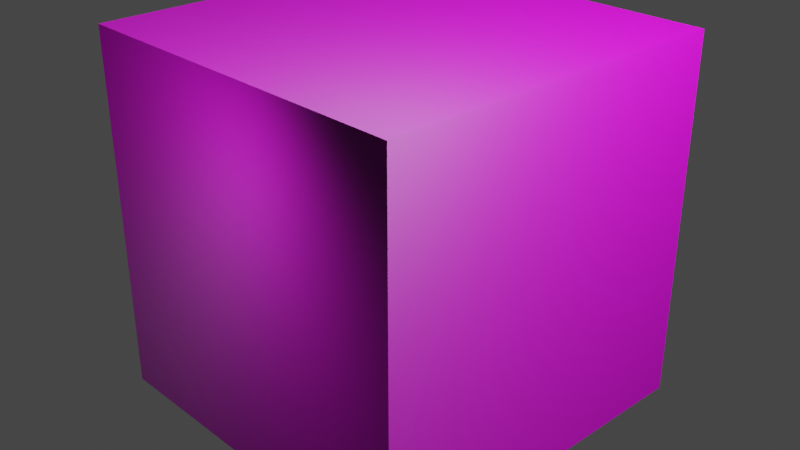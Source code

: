 # Source: TestNormals.blend  (saved by Blender 3.3.6; exported with 4.5.12 LTS)
import bpy
from mathutils import Matrix  # noqa: F401  (used for matrix-valued properties, if any)

bpy.ops.wm.read_factory_settings(use_empty=True)
scene = bpy.context.scene
scene.name = 'Scene'

# ---- collections
col_collection = bpy.data.collections.new('Collection'); scene.collection.children.link(col_collection)

# ---- images (referenced by path relative to the original .blend; pixels are not part of the script)
import os
ASSET_DIR = os.environ.get("B2B_ASSET_DIR", "")  # directory of the original .blend (textures are referenced by path, not embedded)
HERE = os.path.dirname(os.path.abspath(__file__))  # packed textures are extracted next to this script under _unpacked/

def load_image(name, relpath, width, height, colorspace="sRGB"):
    """Load a texture the original file referenced (path relative to the .blend, or extracted next to this script)."""
    p = next((c for c in (os.path.join(HERE, relpath), os.path.join(ASSET_DIR, relpath)) if relpath and os.path.exists(c)), "")
    if p:
        img = bpy.data.images.load(p, check_existing=True)
        img.name = name
    else:  # same state as the original file: an image datablock whose file is absent (Cycles renders it pink)
        img = bpy.data.images.new(name, width, height)
        img.source = "FILE"
        img.filepath = "//" + (relpath or name)
    img.colorspace_settings.name = colorspace
    return img
img_new_new_bricks_jpg = load_image('New New Bricks.jpg', 'Tiles/Old Dungeon/New New Bricks.jpg', 1024, 1024, 'sRGB')
img_new_new_bricks_normals_jpg = load_image('New New Bricks Normals.jpg', 'Tiles/Old Dungeon/New New Bricks Normals.jpg', 1024, 1024, 'sRGB')
img_brickstop_jpg = load_image('BricksTop.jpg', 'Tiles/Old Dungeon/BricksTop.jpg', 1024, 1024, 'sRGB')
img_brickstopnormals_jpg = load_image('BricksTopNormals.jpg', 'Tiles/Old Dungeon/BricksTopNormals.jpg', 1024, 1024, 'sRGB')

# ---- materials (node trees are filled in below, after node groups)
mat_bricks = bpy.data.materials.new('Bricks')
mat_bricks.use_transparent_shadow = False
mat_top = bpy.data.materials.new('Top')
mat_top.use_transparent_shadow = False

# ---- material node trees
mat_bricks.use_nodes = True; mat_bricks.node_tree.nodes.clear()
_N = mat_bricks.node_tree.nodes; _L = mat_bricks.node_tree.links
n0 = _N.new('ShaderNodeBsdfPrincipled'); n0.name = 'Principled BSDF'; n0.location = (0, 280)
n0.distribution = 'GGX'
n0.subsurface_method = 'RANDOM_WALK_SKIN'
n0.inputs[3].default_value = 1.45
n0.inputs[27].default_value = (0.0, 0.0, 0.0, 1.0)
n0.inputs[28].default_value = 1.0
n1 = _N.new('ShaderNodeOutputMaterial'); n1.name = 'Material Output'; n1.location = (320, 300)
n2 = _N.new('ShaderNodeTexImage'); n2.name = 'Image Texture.001'; n2.location = (-520, 200)
n2.image = img_new_new_bricks_jpg
n2.interpolation = 'Closest'
n3 = _N.new('ShaderNodeTexImage'); n3.name = 'Image Texture'; n3.location = (-520, -120)
n3.image = img_new_new_bricks_normals_jpg
n3.interpolation = 'Closest'
_L.new(n0.outputs[0], n1.inputs[0])
_L.new(n2.outputs[0], n0.inputs[0])
_L.new(n3.outputs[0], n0.inputs[5])
n1.is_active_output = True
mat_top.use_nodes = True; mat_top.node_tree.nodes.clear()
_N = mat_top.node_tree.nodes; _L = mat_top.node_tree.links
n0 = _N.new('ShaderNodeBsdfPrincipled'); n0.name = 'Principled BSDF'; n0.location = (10, 300)
n0.distribution = 'GGX'
n0.subsurface_method = 'RANDOM_WALK_SKIN'
n0.inputs[3].default_value = 1.45
n0.inputs[27].default_value = (0.0, 0.0, 0.0, 1.0)
n0.inputs[28].default_value = 1.0
n1 = _N.new('ShaderNodeOutputMaterial'); n1.name = 'Material Output'; n1.location = (300, 300)
n2 = _N.new('ShaderNodeTexImage'); n2.name = 'Image Texture'; n2.location = (-440, 220)
n2.image = img_brickstop_jpg
n2.interpolation = 'Closest'
n3 = _N.new('ShaderNodeTexImage'); n3.name = 'Image Texture.001'; n3.location = (-440, -100)
n3.image = img_brickstopnormals_jpg
n3.interpolation = 'Closest'
_L.new(n0.outputs[0], n1.inputs[0])
_L.new(n2.outputs[0], n0.inputs[0])
_L.new(n3.outputs[0], n0.inputs[5])
n1.is_active_output = True

# ---- world
world_world = bpy.data.worlds.new('World'); scene.world = world_world
world_world.use_nodes = True; world_world.node_tree.nodes.clear()
_N = world_world.node_tree.nodes; _L = world_world.node_tree.links
n0 = _N.new('ShaderNodeOutputWorld'); n0.name = 'World Output'; n0.location = (300, 300)
n1 = _N.new('ShaderNodeBackground'); n1.name = 'Background'; n1.location = (10, 300)
n1.inputs[0].default_value = (0.05088, 0.05088, 0.05088, 1.0)
_L.new(n1.outputs[0], n0.inputs[0])
n0.is_active_output = True
world_world.color = (0.05088, 0.05088, 0.05088)
world_world.use_sun_shadow = False
world_world.sun_shadow_jitter_overblur = 0.0

# ---- cameras
cam_camera = bpy.data.cameras.new('Camera')
cam_camera.clip_end = 100.0
cam_camera.ortho_scale = 7.314

# ---- lights
light_light = bpy.data.lights.new('Light', 'POINT')
light_light.transmission_factor = 0.0
light_light.energy = 1000.0
light_light.shadow_soft_size = 0.1
light_light.shadow_maximum_resolution = 0.006
light_light.use_absolute_resolution = True
light_point = bpy.data.lights.new('Point', 'POINT')
light_point.transmission_factor = 0.0
light_point.energy = 100.0
light_point.shadow_soft_size = 1.0
light_point.shadow_maximum_resolution = 0.006
light_point.use_absolute_resolution = True

# ---- meshes
me_cube_001 = bpy.data.meshes.new('Cube.001')
me_cube_001.from_pydata([(-1.0, -1.0, -1.0), (-1.0, -1.0, 1.0), (-1.0, 1.0, -1.0), (-1.0, 1.0, 1.0), (1.0, -1.0, -1.0), (1.0, -1.0, 1.0), (1.0, 1.0, -1.0), (1.0, 1.0, 1.0)], [], [(0, 1, 3, 2), (2, 3, 7, 6), (6, 7, 5, 4), (4, 5, 1, 0), (2, 6, 4, 0), (7, 3, 1, 5)])
me_cube_001.polygons.foreach_set('material_index', [0, 0, 0, 0, 0, 1])
_uv = me_cube_001.uv_layers.new(name='UVMap')
_uv.uv.foreach_set('vector', [0.0, 0.0, 0.0, 1.0, 1.0, 1.0, 1.0, 0.0, 0.0, 0.0, 0.0, 1.0, 1.0, 1.0, 1.0, 0.0, 1.0, 0.0, 1.0, 1.0, 0.0, 1.0, 0.0, 0.0, 1.0, 0.0, 1.0, 1.0, 0.0, 1.0, 0.0, 0.0, 0.0, 1.0, 1.0, 1.0, 1.0, 0.0, 0.0, 0.0, 1.0, 1.0, 0.0, 1.0, 0.0, 0.0, 1.0, 0.0])
me_cube_001.materials.append(mat_bricks)
me_cube_001.materials.append(mat_top)
me_cube_001.update()

# ---- objects
ob_light = bpy.data.objects.new('Light', light_light)
ob_camera = bpy.data.objects.new('Camera', cam_camera)
ob_cube = bpy.data.objects.new('Cube', me_cube_001)
ob_point = bpy.data.objects.new('Point', light_point)

# ---- transforms, parenting, visibility, modifiers, constraints
ob_light.location = (4.076, 1.005, 5.904)
ob_light.rotation_euler = (0.6503, 0.05522, 1.866)
ob_light.lock_rotations_4d = False
ob_light.empty_display_type = 'ARROWS'
ob_light.color = (0.0, 0.0, 0.0, 0.0)
ob_light.lineart.crease_threshold = 0.0
ob_camera.location = (7.359, -6.926, 4.958)
ob_camera.rotation_euler = (1.109, 0.0, 0.8149)
ob_camera.lock_rotations_4d = False
ob_camera.empty_display_type = 'ARROWS'
ob_camera.color = (0.0, 0.0, 0.0, 0.0)
ob_camera.display_type = 'WIRE'
ob_camera.lineart.crease_threshold = 0.0
ob_cube.location = (0.0, 0.0, 0.0)
ob_cube.scale = (2.0, 2.0, 2.0)
ob_point.location = (0.7088, -2.973, 1.868)

# ---- collection membership
col_collection.objects.link(ob_light)
col_collection.objects.link(ob_camera)
col_collection.objects.link(ob_cube)
col_collection.objects.link(ob_point)

# ---- scene / render settings (as saved in the file)
scene.camera = ob_camera
scene.frame_start = 1; scene.frame_end = 250; scene.frame_set(1)
scene.render.engine = 'BLENDER_EEVEE_NEXT'
scene.cycles.sampling_pattern = 'TABULATED_SOBOL'
scene.cycles.use_light_tree = False
scene.view_settings.view_transform = 'Filmic'
bpy.context.view_layer.update()
